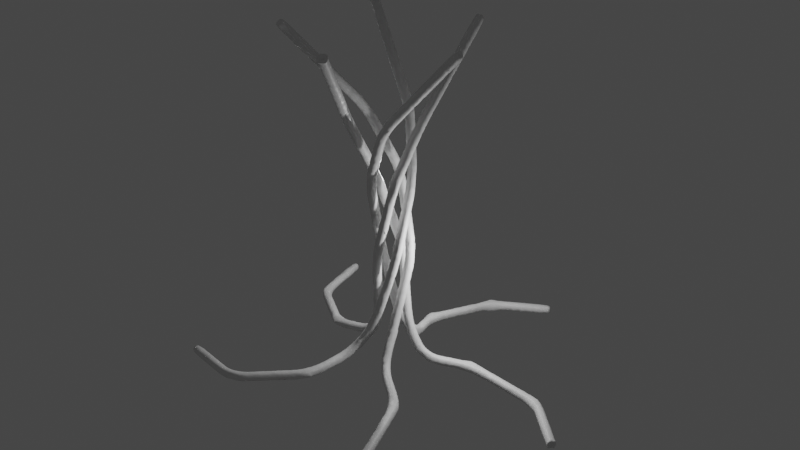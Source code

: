 # Source: second_dup.blend  (saved by Blender 3.4.6; exported with 4.5.12 LTS)
import bpy
from mathutils import Matrix  # noqa: F401  (used for matrix-valued properties, if any)

bpy.ops.wm.read_factory_settings(use_empty=True)
scene = bpy.context.scene
scene.name = 'Scene'

# ---- collections
col_collection = bpy.data.collections.new('Collection'); scene.collection.children.link(col_collection)

# ---- materials (node trees are filled in below, after node groups)
mat_material = bpy.data.materials.new('Material')
mat_material.alpha_threshold = 0.0
mat_material.use_transparent_shadow = False
mat_material.roughness = 0.5
mat_material.line_color = (0.0, 0.0, 0.0, 1.0)

# ---- material node trees
mat_material.use_nodes = True; mat_material.node_tree.nodes.clear()
_N = mat_material.node_tree.nodes; _L = mat_material.node_tree.links
n0 = _N.new('ShaderNodeOutputMaterial'); n0.name = 'Material Output'; n0.location = (300, 300)
n1 = _N.new('ShaderNodeBsdfPrincipled'); n1.name = 'Principled BSDF'; n1.location = (10, 300)
n1.distribution = 'GGX'
n1.subsurface_method = 'RANDOM_WALK_SKIN'
n1.inputs[3].default_value = 1.45
n1.inputs[27].default_value = (0.0, 0.0, 0.0, 1.0)
n1.inputs[28].default_value = 1.0
_L.new(n1.outputs[0], n0.inputs[0])
n0.is_active_output = True

# ---- world
world_world = bpy.data.worlds.new('World'); scene.world = world_world
world_world.use_nodes = True; world_world.node_tree.nodes.clear()
_N = world_world.node_tree.nodes; _L = world_world.node_tree.links
n0 = _N.new('ShaderNodeOutputWorld'); n0.name = 'World Output'; n0.location = (300, 300)
n1 = _N.new('ShaderNodeBackground'); n1.name = 'Background'; n1.location = (10, 300)
n1.inputs[0].default_value = (0.05088, 0.05088, 0.05088, 1.0)
_L.new(n1.outputs[0], n0.inputs[0])
n0.is_active_output = True
world_world.color = (0.05088, 0.05088, 0.05088)
world_world.use_sun_shadow = False
world_world.sun_shadow_jitter_overblur = 0.0

# ---- lights
light_light = bpy.data.lights.new('Light', 'POINT')
light_light.transmission_factor = 0.0
light_light.energy = 1000.0
light_light.shadow_soft_size = 0.1
light_light.shadow_maximum_resolution = 0.006
light_light.use_absolute_resolution = True
light_light_001 = bpy.data.lights.new('Light.001', 'POINT')
light_light_001.transmission_factor = 0.0
light_light_001.energy = 1000.0
light_light_001.shadow_soft_size = 0.1
light_light_001.shadow_maximum_resolution = 0.006
light_light_001.use_absolute_resolution = True

# ---- meshes
me_cube = bpy.data.meshes.new('Cube')
me_cube.from_pydata([(-7.317e-18, 1.64, -0.2447), (-7.317e-18, 1.64, -0.2447), (-0.7195, 3.838, -0.7017), (0.5155, 7.461, -1.093), (3.328, 8.905, -0.985), (-0.7195, 3.838, -0.7017), (0.5155, 7.461, -1.093), (3.328, 8.905, -0.985), (4.248e-16, 0.681, 1.252), (4.248e-16, 0.681, 1.252), (4.248e-16, 0.8378, 8.655), (4.248e-16, 0.8378, 8.655), (4.123e-16, 1.501, 11.57), (4.123e-16, 1.501, 11.57), (2.929, 3.324, 15.77), (2.929, 3.324, 15.77), (4.248e-16, 0.681, 4.954), (4.248e-16, 0.681, 4.954)], [], [(0, 2, 5, 1), (2, 3, 6, 5), (3, 4, 7, 6), (0, 1, 8, 9), (16, 17, 10, 11), (11, 10, 13, 12), (12, 13, 15, 14), (9, 8, 17, 16)])
_uv = me_cube.uv_layers.new(name='UVMap')
_uv.uv.foreach_set('vector', [0.0, 0.0, 0.0, 0.0, 0.0, 0.0, 0.0, 0.0, 0.0, 0.0, 0.0, 0.0, 0.0, 0.0, 0.0, 0.0, 0.0, 0.0, 0.0, 0.0, 0.0, 0.0, 0.0, 0.0, 0.0, 0.0, 0.0, 0.0, 0.0, 0.0, 0.0, 0.0, 0.0, 0.0, 0.0, 0.0, 0.0, 0.0, 0.0, 0.0, 0.0, 0.0, 0.0, 0.0, 0.0, 0.0, 0.0, 0.0, 0.0, 0.0, 0.0, 0.0, 0.0, 0.0, 0.0, 0.0, 0.0, 0.0, 0.0, 0.0, 0.0, 0.0, 0.0, 0.0])
me_cube.materials.append(mat_material)
me_cube.use_mirror_vertex_groups = False
me_cube.use_paint_bone_selection = False
me_cube.use_paint_mask_vertex = True
me_cube.update()

# ---- objects
ob_cube = bpy.data.objects.new('Cube', me_cube)
ob_light = bpy.data.objects.new('Light', light_light)
ob_arraymodoffset = bpy.data.objects.new('ArrayModOffset', None)
ob_axisfordisplrottrunk = bpy.data.objects.new('AxisForDisplRotTrunk', None)
ob_light_001 = bpy.data.objects.new('Light.001', light_light_001)

# ---- transforms, parenting, visibility, modifiers, constraints
ob_cube.location = (0.0, 0.0, 0.0)
ob_cube.lock_rotations_4d = False
ob_cube.empty_display_type = 'ARROWS'
ob_cube.lineart.crease_threshold = 0.0
_vg = ob_cube.vertex_groups.new(name='Trunk')
_vg.add([8, 9, 10, 11, 12, 13, 14, 15, 16, 17], 1.0, 'REPLACE')
_vg = ob_cube.vertex_groups.new(name='Branches')
_m = ob_cube.modifiers.new('Array', 'ARRAY')
_m.count = 5
_m.constant_offset_displace = (1.0, -1.38, 0.0)
_m.use_relative_offset = False
_m.relative_offset_displace = (0.0, 0.0, 0.0)
_m.use_object_offset = True
_m.offset_object = ob_arraymodoffset
_m = ob_cube.modifiers.new('SimpleDeform', 'SIMPLE_DEFORM')
_m.vertex_group = 'Trunk'
_m.deform_axis = 'Z'
_m.origin = ob_axisfordisplrottrunk
_m.factor = 5.76
_m.angle = 5.76
_m = ob_cube.modifiers.new('Displace', 'DISPLACE')
_m.strength = 0.8
_m = ob_cube.modifiers.new('Skin', 'SKIN')
_m.use_smooth_shade = True
_m = ob_cube.modifiers.new('Subdivision', 'SUBSURF')
_m = ob_cube.modifiers.new('Remesh', 'REMESH')
_m.voxel_size = 0.09
_m.adaptivity = 0.21
_m.use_smooth_shade = True
ob_light.location = (4.076, 1.005, 5.904)
ob_light.rotation_euler = (0.6503, 0.05522, 1.866)
ob_light.lock_rotations_4d = False
ob_light.empty_display_type = 'ARROWS'
ob_light.color = (0.0, 0.0, 0.0, 0.0)
ob_light.lineart.crease_threshold = 0.0
ob_arraymodoffset.location = (-0.2543, 0.0, 0.0)
ob_arraymodoffset.rotation_euler = (0.0, 0.0, 1.257)
ob_axisfordisplrottrunk.location = (-0.2543, 0.0, 0.2989)
ob_light_001.location = (-2.309, 3.329, 7.852)
ob_light_001.rotation_euler = (0.6503, 0.05522, 1.866)
ob_light_001.lock_rotations_4d = False
ob_light_001.empty_display_type = 'ARROWS'
ob_light_001.color = (0.0, 0.0, 0.0, 0.0)
ob_light_001.lineart.crease_threshold = 0.0

# ---- collection membership
col_collection.objects.link(ob_cube)
col_collection.objects.link(ob_light)
col_collection.objects.link(ob_arraymodoffset)
col_collection.objects.link(ob_axisfordisplrottrunk)
col_collection.objects.link(ob_light_001)

# ---- scene / render settings (as saved in the file)
scene.frame_start = 1; scene.frame_end = 250; scene.frame_set(1)
scene.render.engine = 'BLENDER_EEVEE_NEXT'
scene.cycles.sampling_pattern = 'TABULATED_SOBOL'
scene.cycles.use_light_tree = False
scene.view_settings.view_transform = 'Filmic'
bpy.context.view_layer.update()

# ---- added for rendering (the .blend has no active camera): camera
cam_auto = bpy.data.cameras.new('AutoCamera')
cam_auto.lens = 50.0
cam_auto.sensor_width = 36.0
cam_auto.clip_end = 1000.0
ob_auto_camera = bpy.data.objects.new('AutoCamera', cam_auto)
scene.collection.objects.link(ob_auto_camera)
ob_auto_camera.location = (29.3186, -34.6887, 30.1039)
ob_auto_camera.rotation_euler = (1.09748, -7.21219e-08, 0.694738)
scene.camera = ob_auto_camera
bpy.context.view_layer.update()
